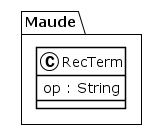

The diagram above was rendered by PlantUML. Its source (embedded in the PNG):
@startuml
!theme plain
package Maude {
class RecTerm {
	 op : String
}
}
@enduml